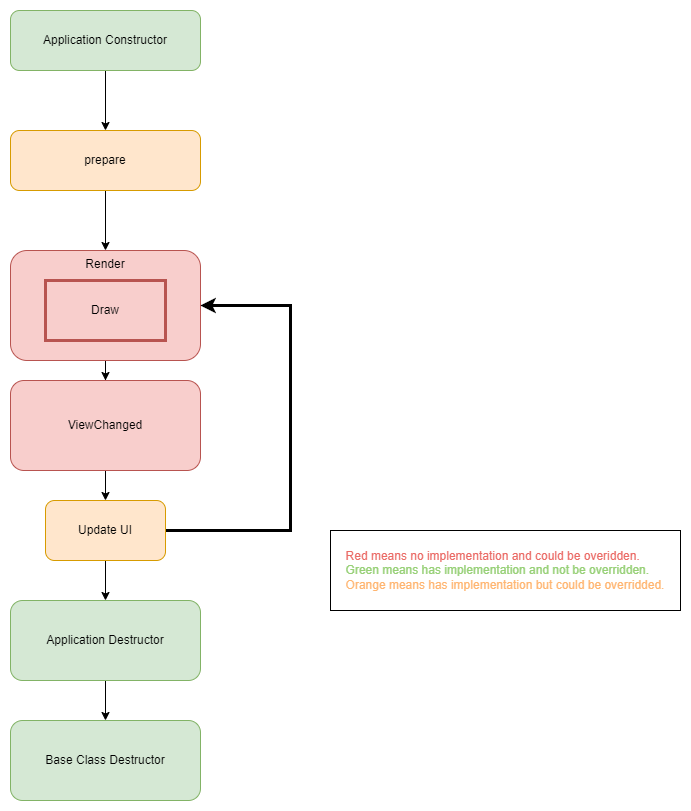

The diagram above was exported from draw.io. Its source (the exported page's mxGraphModel, read from the mxfile embedded in the PNG):
<mxGraphModel dx="1434" dy="758" grid="1" gridSize="10" guides="1" tooltips="1" connect="1" arrows="1" fold="1" page="1" pageScale="1" pageWidth="827" pageHeight="1169" math="0" shadow="0">
  <root>
    <mxCell id="0" />
    <mxCell id="1" parent="0" />
    <mxCell id="3pj1GwPflelV4YA50mqB-3" style="edgeStyle=orthogonalEdgeStyle;rounded=0;orthogonalLoop=1;jettySize=auto;html=1;entryX=0.5;entryY=0;entryDx=0;entryDy=0;" edge="1" parent="1" source="XN0vADHO88SCoTb6WuD3-1" target="XN0vADHO88SCoTb6WuD3-2">
      <mxGeometry relative="1" as="geometry" />
    </mxCell>
    <mxCell id="XN0vADHO88SCoTb6WuD3-1" value="Application Constructor" style="rounded=1;whiteSpace=wrap;html=1;fillColor=#d5e8d4;strokeColor=#82b366;" vertex="1" parent="1">
      <mxGeometry x="320" y="240" width="190" height="60" as="geometry" />
    </mxCell>
    <mxCell id="3pj1GwPflelV4YA50mqB-4" style="edgeStyle=orthogonalEdgeStyle;rounded=0;orthogonalLoop=1;jettySize=auto;html=1;entryX=0.5;entryY=0;entryDx=0;entryDy=0;" edge="1" parent="1" source="XN0vADHO88SCoTb6WuD3-2" target="XN0vADHO88SCoTb6WuD3-3">
      <mxGeometry relative="1" as="geometry" />
    </mxCell>
    <mxCell id="XN0vADHO88SCoTb6WuD3-2" value="prepare" style="rounded=1;whiteSpace=wrap;html=1;fillColor=#ffe6cc;strokeColor=#d79b00;" vertex="1" parent="1">
      <mxGeometry x="320" y="360" width="190" height="60" as="geometry" />
    </mxCell>
    <mxCell id="3pj1GwPflelV4YA50mqB-5" style="edgeStyle=orthogonalEdgeStyle;rounded=0;orthogonalLoop=1;jettySize=auto;html=1;" edge="1" parent="1" source="XN0vADHO88SCoTb6WuD3-3" target="3pj1GwPflelV4YA50mqB-2">
      <mxGeometry relative="1" as="geometry" />
    </mxCell>
    <mxCell id="XN0vADHO88SCoTb6WuD3-3" value="Render" style="rounded=1;whiteSpace=wrap;html=1;verticalAlign=top;fillColor=#f8cecc;strokeColor=#b85450;" vertex="1" parent="1">
      <mxGeometry x="320" y="480" width="190" height="110" as="geometry" />
    </mxCell>
    <mxCell id="XN0vADHO88SCoTb6WuD3-4" value="Draw" style="rounded=0;whiteSpace=wrap;html=1;fillColor=#f8cecc;strokeColor=#b85450;strokeWidth=3;" vertex="1" parent="1">
      <mxGeometry x="355" y="510" width="120" height="60" as="geometry" />
    </mxCell>
    <mxCell id="3pj1GwPflelV4YA50mqB-1" value="&lt;div style=&quot;text-align: left;&quot;&gt;&lt;span style=&quot;background-color: initial;&quot;&gt;&lt;font color=&quot;#ea6b66&quot;&gt;Red means no implementation and could be overidden.&lt;/font&gt;&lt;/span&gt;&lt;/div&gt;&lt;div style=&quot;text-align: left;&quot;&gt;&lt;span style=&quot;background-color: initial;&quot;&gt;&lt;font color=&quot;#97d077&quot;&gt;Green means has implementation and not be overridden.&lt;/font&gt;&lt;/span&gt;&lt;/div&gt;&lt;font color=&quot;#ffb570&quot;&gt;Orange means has implementation but could be overridded.&lt;/font&gt;" style="rounded=0;whiteSpace=wrap;html=1;" vertex="1" parent="1">
      <mxGeometry x="640" y="760" width="350" height="80" as="geometry" />
    </mxCell>
    <mxCell id="3pj1GwPflelV4YA50mqB-6" style="edgeStyle=orthogonalEdgeStyle;rounded=0;orthogonalLoop=1;jettySize=auto;html=1;entryX=1;entryY=0.5;entryDx=0;entryDy=0;strokeWidth=3;exitX=1;exitY=0.5;exitDx=0;exitDy=0;" edge="1" parent="1" source="3pj1GwPflelV4YA50mqB-11" target="XN0vADHO88SCoTb6WuD3-3">
      <mxGeometry relative="1" as="geometry">
        <Array as="points">
          <mxPoint x="600" y="760" />
          <mxPoint x="600" y="535" />
        </Array>
      </mxGeometry>
    </mxCell>
    <mxCell id="3pj1GwPflelV4YA50mqB-8" style="edgeStyle=orthogonalEdgeStyle;rounded=0;orthogonalLoop=1;jettySize=auto;html=1;entryX=0.5;entryY=0;entryDx=0;entryDy=0;" edge="1" parent="1" source="3pj1GwPflelV4YA50mqB-2" target="3pj1GwPflelV4YA50mqB-11">
      <mxGeometry relative="1" as="geometry" />
    </mxCell>
    <mxCell id="3pj1GwPflelV4YA50mqB-2" value="ViewChanged" style="rounded=1;whiteSpace=wrap;html=1;fillColor=#f8cecc;strokeColor=#b85450;" vertex="1" parent="1">
      <mxGeometry x="320" y="610" width="190" height="90" as="geometry" />
    </mxCell>
    <mxCell id="3pj1GwPflelV4YA50mqB-10" style="edgeStyle=orthogonalEdgeStyle;rounded=0;orthogonalLoop=1;jettySize=auto;html=1;entryX=0.5;entryY=0;entryDx=0;entryDy=0;" edge="1" parent="1" source="3pj1GwPflelV4YA50mqB-7" target="3pj1GwPflelV4YA50mqB-9">
      <mxGeometry relative="1" as="geometry" />
    </mxCell>
    <mxCell id="3pj1GwPflelV4YA50mqB-7" value="Application Destructor" style="rounded=1;whiteSpace=wrap;html=1;fillColor=#d5e8d4;strokeColor=#82b366;" vertex="1" parent="1">
      <mxGeometry x="320" y="830" width="190" height="80" as="geometry" />
    </mxCell>
    <mxCell id="3pj1GwPflelV4YA50mqB-9" value="Base Class Destructor" style="rounded=1;whiteSpace=wrap;html=1;fillColor=#d5e8d4;strokeColor=#82b366;" vertex="1" parent="1">
      <mxGeometry x="320" y="950" width="190" height="80" as="geometry" />
    </mxCell>
    <mxCell id="3pj1GwPflelV4YA50mqB-12" style="edgeStyle=orthogonalEdgeStyle;rounded=0;orthogonalLoop=1;jettySize=auto;html=1;entryX=0.5;entryY=0;entryDx=0;entryDy=0;" edge="1" parent="1" source="3pj1GwPflelV4YA50mqB-11" target="3pj1GwPflelV4YA50mqB-7">
      <mxGeometry relative="1" as="geometry" />
    </mxCell>
    <mxCell id="3pj1GwPflelV4YA50mqB-11" value="Update UI" style="rounded=1;whiteSpace=wrap;html=1;fillColor=#ffe6cc;strokeColor=#d79b00;" vertex="1" parent="1">
      <mxGeometry x="355" y="730" width="120" height="60" as="geometry" />
    </mxCell>
  </root>
</mxGraphModel>